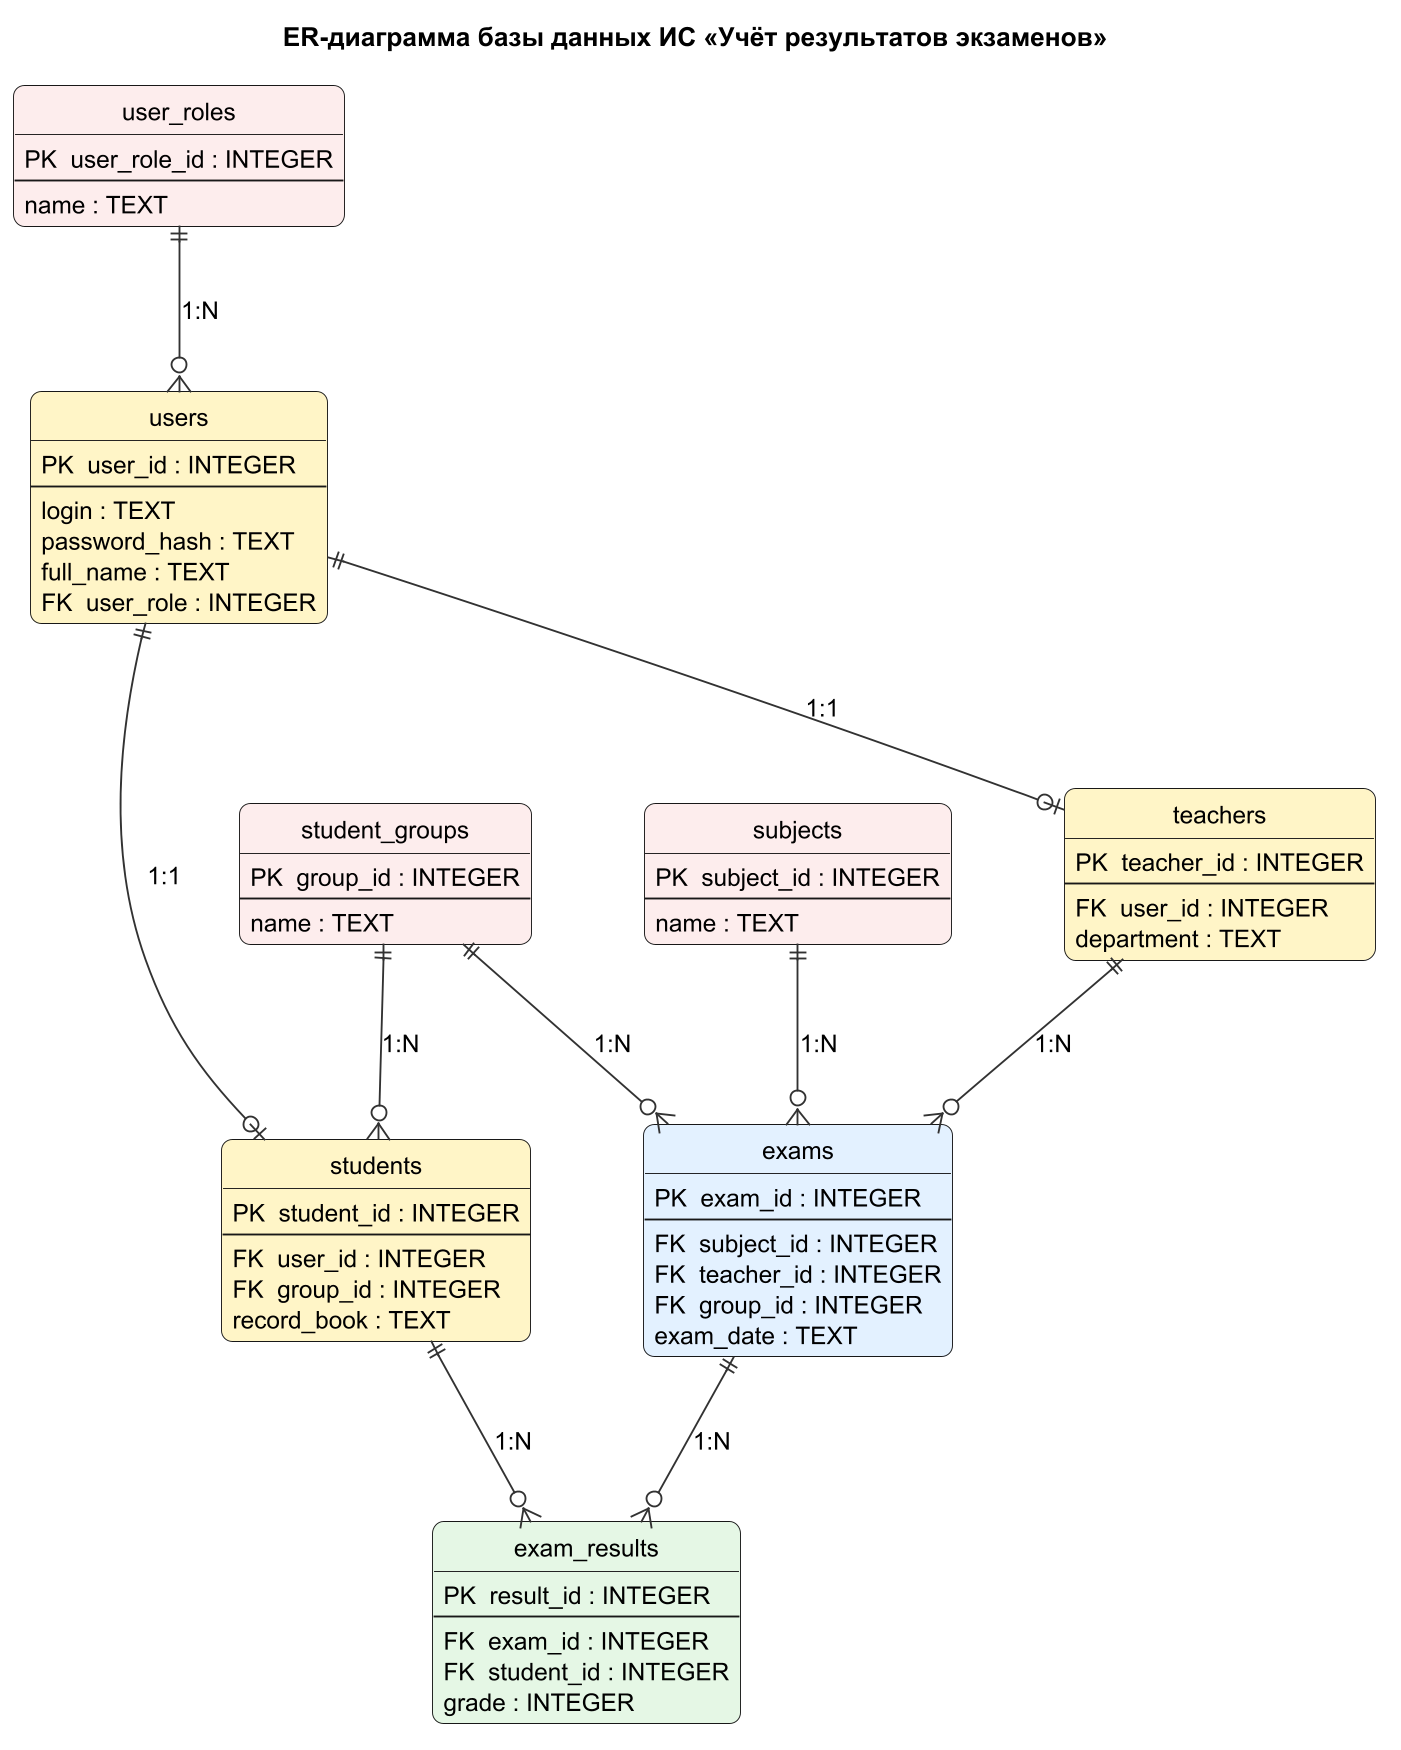

The diagram above was rendered by PlantUML. Its source (embedded in the PNG):
@startuml er-diagram
title ER-диаграмма базы данных ИС «Учёт результатов экзаменов»

hide circle
skinparam dpi 180
skinparam defaultFontName DejaVu Sans
skinparam defaultFontSize 13
skinparam shadowing false
skinparam roundCorner 12
skinparam ArrowColor #333333
skinparam entity {
  BorderColor #555555
  FontColor #222222
}
skinparam nodesep 60
skinparam ranksep 70


entity "user_roles" as user_roles #FDECEC {
  PK  user_role_id : INTEGER
  --
  name : TEXT
}

entity "student_groups" as student_groups #FDECEC {
  PK  group_id : INTEGER
  --
  name : TEXT
}

entity "subjects" as subjects #FDECEC {
  PK  subject_id : INTEGER
  --
  name : TEXT
}


entity "users" as users #FFF4C7 {
  PK  user_id : INTEGER
  --
  login : TEXT
  password_hash : TEXT
  full_name : TEXT
  FK  user_role : INTEGER
}

entity "teachers" as teachers #FFF4C7 {
  PK  teacher_id : INTEGER
  --
  FK  user_id : INTEGER
  department : TEXT
}

entity "students" as students #FFF4C7 {
  PK  student_id : INTEGER
  --
  FK  user_id : INTEGER
  FK  group_id : INTEGER
  record_book : TEXT
}


entity "exams" as exams #E3F0FF {
  PK  exam_id : INTEGER
  --
  FK  subject_id : INTEGER
  FK  teacher_id : INTEGER
  FK  group_id : INTEGER
  exam_date : TEXT
}

entity "exam_results" as exam_results #E4F6E4 {
  PK  result_id : INTEGER
  --
  FK  exam_id : INTEGER
  FK  student_id : INTEGER
  grade : INTEGER
}


user_roles     ||--o{ users        : "1:N"
users          ||--o| teachers     : "1:1"
users          ||--o| students     : "1:1"
student_groups ||--o{ students     : "1:N"
student_groups ||--o{ exams        : "1:N"
subjects       ||--o{ exams        : "1:N"
teachers       ||--o{ exams        : "1:N"
exams          ||--o{ exam_results : "1:N"
students       ||--o{ exam_results : "1:N"

@enduml